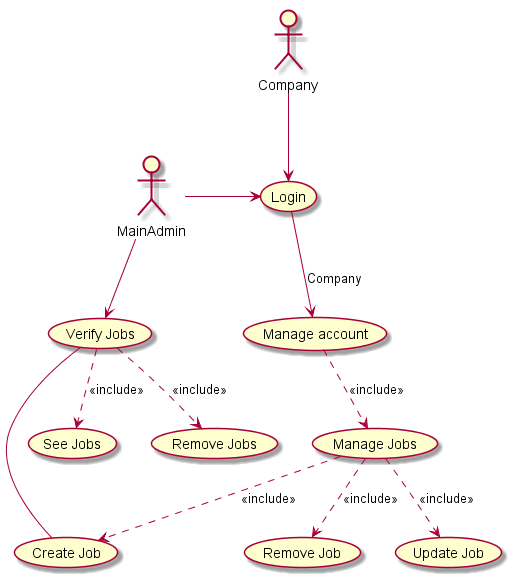

The diagram above was rendered by PlantUML. Its source (embedded in the PNG):
@startuml
MainAdmin -right->(Login)
Company --> (Login)
(Login) -->(Manage account):Company
(Manage account) ..> (Manage Jobs):<<include>>
(Manage Jobs) ..> (Create Job):<<include>>
(Manage Jobs) ..> (Remove Job):<<include>>
(Manage Jobs) ..> (Update Job):<<include>>
MainAdmin -->(Verify Jobs)
(Verify Jobs)..>(See Jobs):<<include>>
(Verify Jobs)..>(Remove Jobs):<<include>>
(Verify Jobs)--(Create Job)

@enduml